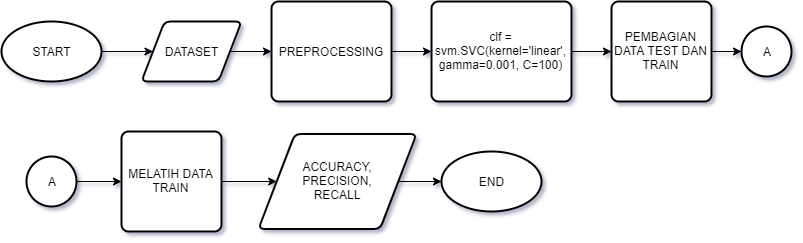

The diagram above was exported from draw.io. Its source (the exported page's mxGraphModel, read from the mxfile embedded in the PNG):
<mxGraphModel dx="1038" dy="556" grid="1" gridSize="10" guides="1" tooltips="1" connect="1" arrows="1" fold="1" page="1" pageScale="1" pageWidth="850" pageHeight="1100" math="0" shadow="0">
  <root>
    <mxCell id="0" />
    <mxCell id="1" parent="0" />
    <mxCell id="gvp0lk2MnO-Q2V0ACPup-14" style="edgeStyle=orthogonalEdgeStyle;rounded=0;orthogonalLoop=1;jettySize=auto;html=1;" edge="1" parent="1" source="gvp0lk2MnO-Q2V0ACPup-2" target="gvp0lk2MnO-Q2V0ACPup-4">
      <mxGeometry relative="1" as="geometry" />
    </mxCell>
    <mxCell id="gvp0lk2MnO-Q2V0ACPup-2" value="START" style="strokeWidth=2;html=1;shape=mxgraph.flowchart.start_1;whiteSpace=wrap;" vertex="1" parent="1">
      <mxGeometry x="10" y="170" width="100" height="60" as="geometry" />
    </mxCell>
    <mxCell id="gvp0lk2MnO-Q2V0ACPup-16" style="edgeStyle=orthogonalEdgeStyle;rounded=0;orthogonalLoop=1;jettySize=auto;html=1;entryX=0;entryY=0.5;entryDx=0;entryDy=0;" edge="1" parent="1" source="gvp0lk2MnO-Q2V0ACPup-3" target="gvp0lk2MnO-Q2V0ACPup-5">
      <mxGeometry relative="1" as="geometry" />
    </mxCell>
    <mxCell id="gvp0lk2MnO-Q2V0ACPup-3" value="PREPROCESSING" style="rounded=1;whiteSpace=wrap;html=1;absoluteArcSize=1;arcSize=14;strokeWidth=2;" vertex="1" parent="1">
      <mxGeometry x="280" y="150" width="120" height="100" as="geometry" />
    </mxCell>
    <mxCell id="gvp0lk2MnO-Q2V0ACPup-15" style="edgeStyle=orthogonalEdgeStyle;rounded=0;orthogonalLoop=1;jettySize=auto;html=1;" edge="1" parent="1" source="gvp0lk2MnO-Q2V0ACPup-4" target="gvp0lk2MnO-Q2V0ACPup-3">
      <mxGeometry relative="1" as="geometry" />
    </mxCell>
    <mxCell id="gvp0lk2MnO-Q2V0ACPup-4" value="DATASET" style="shape=parallelogram;html=1;strokeWidth=2;perimeter=parallelogramPerimeter;whiteSpace=wrap;rounded=1;arcSize=12;size=0.23;" vertex="1" parent="1">
      <mxGeometry x="150" y="170" width="100" height="60" as="geometry" />
    </mxCell>
    <mxCell id="gvp0lk2MnO-Q2V0ACPup-17" style="edgeStyle=orthogonalEdgeStyle;rounded=0;orthogonalLoop=1;jettySize=auto;html=1;" edge="1" parent="1" source="gvp0lk2MnO-Q2V0ACPup-5" target="gvp0lk2MnO-Q2V0ACPup-7">
      <mxGeometry relative="1" as="geometry" />
    </mxCell>
    <mxCell id="gvp0lk2MnO-Q2V0ACPup-5" value="clf = svm.SVC(kernel='linear', gamma=0.001, C=100)" style="rounded=1;whiteSpace=wrap;html=1;absoluteArcSize=1;arcSize=14;strokeWidth=2;" vertex="1" parent="1">
      <mxGeometry x="440" y="150" width="140" height="100" as="geometry" />
    </mxCell>
    <mxCell id="gvp0lk2MnO-Q2V0ACPup-18" style="edgeStyle=orthogonalEdgeStyle;rounded=0;orthogonalLoop=1;jettySize=auto;html=1;" edge="1" parent="1" source="gvp0lk2MnO-Q2V0ACPup-7" target="gvp0lk2MnO-Q2V0ACPup-8">
      <mxGeometry relative="1" as="geometry" />
    </mxCell>
    <mxCell id="gvp0lk2MnO-Q2V0ACPup-7" value="PEMBAGIAN DATA TEST DAN TRAIN" style="rounded=1;whiteSpace=wrap;html=1;absoluteArcSize=1;arcSize=14;strokeWidth=2;" vertex="1" parent="1">
      <mxGeometry x="620" y="150" width="100" height="100" as="geometry" />
    </mxCell>
    <mxCell id="gvp0lk2MnO-Q2V0ACPup-8" value="A" style="strokeWidth=2;html=1;shape=mxgraph.flowchart.start_2;whiteSpace=wrap;" vertex="1" parent="1">
      <mxGeometry x="750" y="175" width="50" height="50" as="geometry" />
    </mxCell>
    <mxCell id="gvp0lk2MnO-Q2V0ACPup-19" style="edgeStyle=orthogonalEdgeStyle;rounded=0;orthogonalLoop=1;jettySize=auto;html=1;" edge="1" parent="1" source="gvp0lk2MnO-Q2V0ACPup-9" target="gvp0lk2MnO-Q2V0ACPup-10">
      <mxGeometry relative="1" as="geometry" />
    </mxCell>
    <mxCell id="gvp0lk2MnO-Q2V0ACPup-9" value="A" style="strokeWidth=2;html=1;shape=mxgraph.flowchart.start_2;whiteSpace=wrap;" vertex="1" parent="1">
      <mxGeometry x="35" y="305" width="50" height="50" as="geometry" />
    </mxCell>
    <mxCell id="gvp0lk2MnO-Q2V0ACPup-20" style="edgeStyle=orthogonalEdgeStyle;rounded=0;orthogonalLoop=1;jettySize=auto;html=1;" edge="1" parent="1" source="gvp0lk2MnO-Q2V0ACPup-10" target="gvp0lk2MnO-Q2V0ACPup-12">
      <mxGeometry relative="1" as="geometry" />
    </mxCell>
    <mxCell id="gvp0lk2MnO-Q2V0ACPup-10" value="MELATIH DATA TRAIN" style="rounded=1;whiteSpace=wrap;html=1;absoluteArcSize=1;arcSize=14;strokeWidth=2;" vertex="1" parent="1">
      <mxGeometry x="130" y="280" width="100" height="100" as="geometry" />
    </mxCell>
    <mxCell id="gvp0lk2MnO-Q2V0ACPup-21" style="edgeStyle=orthogonalEdgeStyle;rounded=0;orthogonalLoop=1;jettySize=auto;html=1;" edge="1" parent="1" source="gvp0lk2MnO-Q2V0ACPup-12" target="gvp0lk2MnO-Q2V0ACPup-13">
      <mxGeometry relative="1" as="geometry" />
    </mxCell>
    <mxCell id="gvp0lk2MnO-Q2V0ACPup-12" value="ACCURACY,&lt;br&gt;PRECISION, &lt;br&gt;RECALL" style="shape=parallelogram;html=1;strokeWidth=2;perimeter=parallelogramPerimeter;whiteSpace=wrap;rounded=1;arcSize=12;size=0.23;" vertex="1" parent="1">
      <mxGeometry x="267" y="282.5" width="158" height="95" as="geometry" />
    </mxCell>
    <mxCell id="gvp0lk2MnO-Q2V0ACPup-13" value="END" style="strokeWidth=2;html=1;shape=mxgraph.flowchart.start_1;whiteSpace=wrap;" vertex="1" parent="1">
      <mxGeometry x="450" y="300" width="100" height="60" as="geometry" />
    </mxCell>
  </root>
</mxGraphModel>